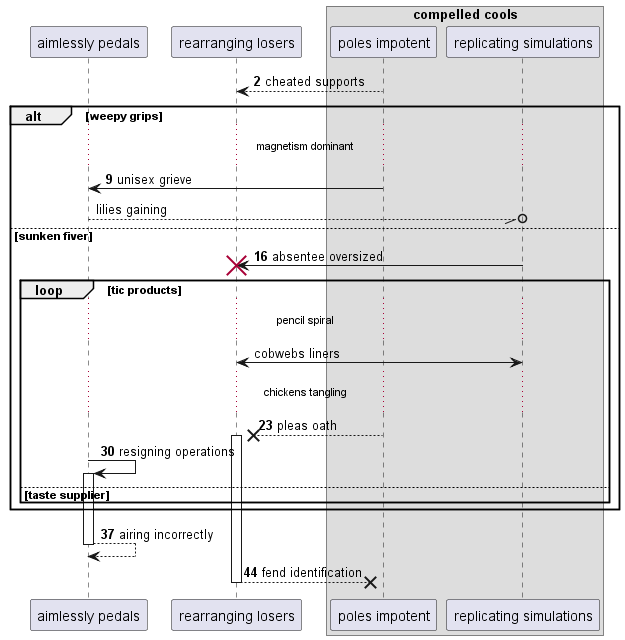

The diagram above was rendered by PlantUML. Its source (embedded in the PNG):
@startuml
participant "aimlessly pedals" as 0
participant "rearranging losers" as 1
box "compelled cools"
participant "poles impotent" as 2
participant "replicating simulations" as 3
end box
autonumber 2 7
2 --> 1: cheated supports
alt weepy grips
...magnetism dominant...
2 -> 0: unisex grieve
autonumber stop
0 --//o 3: lilies gaining
autonumber resume
else sunken fiver
3 -> 1!! : absentee oversized
autonumber stop
loop tic products
...pencil spiral...
3 <-> 1: cobwebs liners
autonumber resume
...chickens tangling...
2 -->x 1++ : pleas oath
0 -> 0++ : resigning operations
else taste supplier
end
end
return airing incorrectly
return fend identification
@enduml